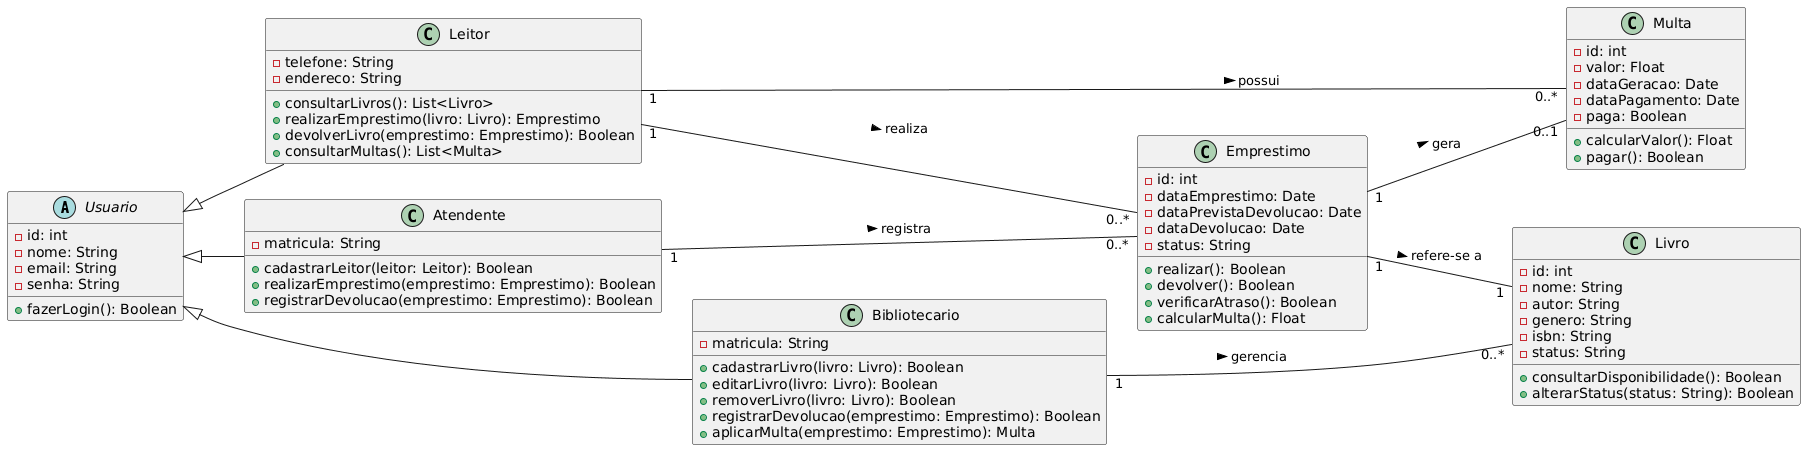

The diagram above was rendered by PlantUML. Its source (embedded in the PNG):
@startuml
left to right direction

'CLASSES
abstract class Usuario {
  - id: int
  - nome: String
  - email: String
  - senha: String

  + fazerLogin(): Boolean
}

class Leitor {
  - telefone: String
  - endereco: String

  + consultarLivros(): List<Livro>
  + realizarEmprestimo(livro: Livro): Emprestimo
  + devolverLivro(emprestimo: Emprestimo): Boolean
  + consultarMultas(): List<Multa>
}

class Bibliotecario {
  - matricula: String

  + cadastrarLivro(livro: Livro): Boolean
  + editarLivro(livro: Livro): Boolean
  + removerLivro(livro: Livro): Boolean
  + registrarDevolucao(emprestimo: Emprestimo): Boolean
  + aplicarMulta(emprestimo: Emprestimo): Multa
}

class Atendente {
  - matricula: String

  + cadastrarLeitor(leitor: Leitor): Boolean
  + realizarEmprestimo(emprestimo: Emprestimo): Boolean
  + registrarDevolucao(emprestimo: Emprestimo): Boolean
}

class Livro {
  - id: int
  - nome: String
  - autor: String
  - genero: String
  - isbn: String
  - status: String

  + consultarDisponibilidade(): Boolean
  + alterarStatus(status: String): Boolean
}
class Emprestimo {
  - id: int
  - dataEmprestimo: Date
  - dataPrevistaDevolucao: Date
  - dataDevolucao: Date
  - status: String

  + realizar(): Boolean
  + devolver(): Boolean
  + verificarAtraso(): Boolean
  + calcularMulta(): Float
}
class Multa {
  - id: int
  - valor: Float
  - dataGeracao: Date
  - dataPagamento: Date
  - paga: Boolean

  + calcularValor(): Float
  + pagar(): Boolean
}

' HERANÇA
Usuario <|-- Leitor
Usuario <|-- Bibliotecario
Usuario <|-- Atendente

' RELACIONAMENTOS

Leitor "1" -- "0..*" Emprestimo : realiza >
Emprestimo "1" -- "1" Livro : refere-se a >
Bibliotecario "1" -- "0..*" Livro : gerencia >
Atendente "1" -- "0..*" Emprestimo : registra >
Emprestimo "1" -- "0..1" Multa : gera >
Leitor "1" -- "0..*" Multa : possui >
@enduml